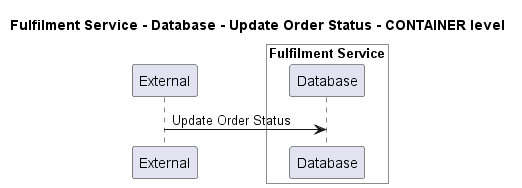

The diagram above was rendered by PlantUML. Its source (embedded in the PNG):
@startuml
!pragma layout smetana

title Fulfilment Service - Database - Update Order Status - CONTAINER level

participant "External" as C4InterFlow.SoftwareSystems.ExternalSystem

box "Fulfilment Service" #White
    participant "Database" as ECommercePlatform.SoftwareSystems.FulfilmentService.Containers.Database
end box


C4InterFlow.SoftwareSystems.ExternalSystem -> ECommercePlatform.SoftwareSystems.FulfilmentService.Containers.Database : Update Order Status


@enduml